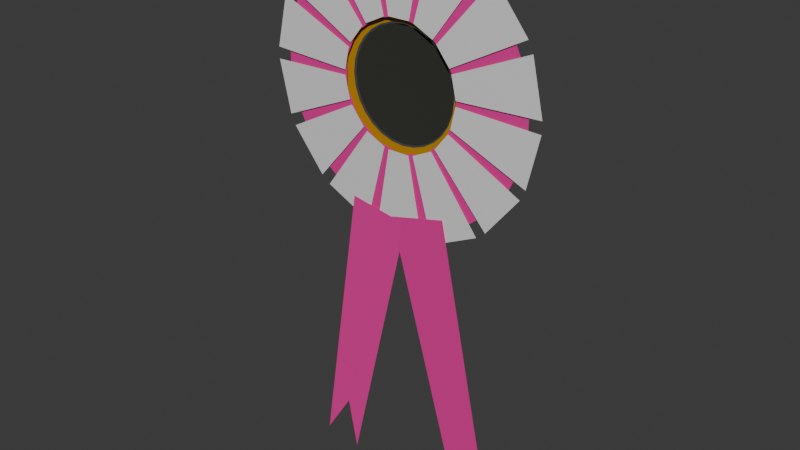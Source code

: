 # Source: FairRibbon.blend  (saved by Blender 5.1.30; exported with 4.5.12 LTS)
import bpy
from mathutils import Matrix  # noqa: F401  (used for matrix-valued properties, if any)

bpy.ops.wm.read_factory_settings(use_empty=True)
scene = bpy.context.scene
scene.name = 'Scene'

# ---- collections
col_collection = bpy.data.collections.new('Collection'); scene.collection.children.link(col_collection)

# ---- materials (node trees are filled in below, after node groups)
mat_pinkribbonmat = bpy.data.materials.new('PinkRibbonMat')
mat_whiteribbonmat = bpy.data.materials.new('WhiteRibbonMat')
mat_blackribbonmat = bpy.data.materials.new('BlackRibbonMat')
mat_material_001 = bpy.data.materials.new('Material.001')

# ---- material node trees
mat_pinkribbonmat.use_nodes = True; mat_pinkribbonmat.node_tree.nodes.clear()
_N = mat_pinkribbonmat.node_tree.nodes; _L = mat_pinkribbonmat.node_tree.links
n0 = _N.new('ShaderNodeBsdfPrincipled'); n0.name = 'Principled BSDF'; n0.location = (-200, 100)
n0.inputs[0].default_value = (0.807, 0.04092, 0.3231, 1.0)
n0.inputs[13].default_value = 0.0
n1 = _N.new('ShaderNodeOutputMaterial'); n1.name = 'Material Output'; n1.location = (200, 100)
_L.new(n0.outputs[0], n1.inputs[0])
n1.is_active_output = True
mat_whiteribbonmat.use_nodes = True; mat_whiteribbonmat.node_tree.nodes.clear()
_N = mat_whiteribbonmat.node_tree.nodes; _L = mat_whiteribbonmat.node_tree.links
n0 = _N.new('ShaderNodeBsdfPrincipled'); n0.name = 'Principled BSDF'; n0.location = (-200, 100)
n1 = _N.new('ShaderNodeOutputMaterial'); n1.name = 'Material Output'; n1.location = (200, 100)
_L.new(n0.outputs[0], n1.inputs[0])
n1.is_active_output = True
mat_blackribbonmat.use_nodes = True; mat_blackribbonmat.node_tree.nodes.clear()
_N = mat_blackribbonmat.node_tree.nodes; _L = mat_blackribbonmat.node_tree.links
n0 = _N.new('ShaderNodeBsdfPrincipled'); n0.name = 'Principled BSDF'; n0.location = (-200, 100)
n0.inputs[0].default_value = (0.02732, 0.02956, 0.02315, 1.0)
n0.inputs[2].default_value = 1.0
n1 = _N.new('ShaderNodeOutputMaterial'); n1.name = 'Material Output'; n1.location = (200, 100)
_L.new(n0.outputs[0], n1.inputs[0])
n1.is_active_output = True
mat_material_001.use_nodes = True; mat_material_001.node_tree.nodes.clear()
_N = mat_material_001.node_tree.nodes; _L = mat_material_001.node_tree.links
n0 = _N.new('ShaderNodeBsdfPrincipled'); n0.name = 'Principled BSDF'; n0.location = (-200, 100)
n0.inputs[0].default_value = (0.5776, 0.305, 0.003035, 1.0)
n0.inputs[1].default_value = 0.2
n0.inputs[2].default_value = 0.8
n0.inputs[13].default_value = 0.0
n1 = _N.new('ShaderNodeOutputMaterial'); n1.name = 'Material Output'; n1.location = (200, 100)
_L.new(n0.outputs[0], n1.inputs[0])
n1.is_active_output = True

# ---- world
world_world = bpy.data.worlds.new('World'); scene.world = world_world
world_world.use_nodes = True; world_world.node_tree.nodes.clear()
_N = world_world.node_tree.nodes; _L = world_world.node_tree.links
n0 = _N.new('ShaderNodeOutputWorld'); n0.name = 'World Output'; n0.location = (200, 100)
n1 = _N.new('ShaderNodeBackground'); n1.name = 'Background'; n1.location = (-200, 100)
n1.inputs[0].default_value = (0.05088, 0.05088, 0.05088, 1.0)
_L.new(n1.outputs[0], n0.inputs[0])
n0.is_active_output = True
world_world.color = (0.05088, 0.05088, 0.05088)
world_world.sun_shadow_jitter_overblur = 0.0

# ---- meshes
me_center_mesh_002 = bpy.data.meshes.new('Center_Mesh.002')
me_center_mesh_002.from_pydata([(0.195, 0.02, 0.0), (0.1884, 0.02, 0.05047), (0.1689, 0.02, 0.0975), (0.1379, 0.02, 0.1379), (0.0975, 0.02, 0.1689), (0.05047, 0.02, 0.1884), (1.194e-17, 0.02, 0.195), (-0.05047, 0.02, 0.1884), (-0.0975, 0.02, 0.1689), (-0.1379, 0.02, 0.1379), (-0.1689, 0.02, 0.0975), (-0.1884, 0.02, 0.05047), (-0.195, 0.02, 2.388e-17), (-0.1884, 0.02, -0.05047), (-0.1689, 0.02, -0.0975), (-0.1379, 0.02, -0.1379), (-0.0975, 0.02, -0.1689), (-0.05047, 0.02, -0.1884), (-3.582e-17, 0.02, -0.195), (0.05047, 0.02, -0.1884), (0.0975, 0.02, -0.1689), (0.1379, 0.02, -0.1379), (0.1689, 0.02, -0.0975), (0.1884, 0.02, -0.05047), (0.2198, -0.005, 0.008665), (0.202, -0.005, 0.08717), (0.4774, 0.0, 0.206), (0.5196, 0.0, 0.02048), (0.1943, -0.005, 0.1032), (0.1442, -0.005, 0.1662), (0.3408, 0.0, 0.3928), (0.4593, 0.0, 0.2439), (0.1303, -0.005, 0.1773), (0.05779, -0.005, 0.2123), (0.1366, 0.0, 0.5017), (0.308, 0.0, 0.419), (0.04047, -0.005, 0.2162), (-0.04004, -0.005, 0.2163), (-0.09463, 0.0, 0.5113), (0.09565, 0.0, 0.5111), (-0.05736, -0.005, 0.2124), (-0.1299, -0.005, 0.1775), (-0.3071, 0.0, 0.4196), (-0.1356, 0.0, 0.502), (-0.1438, -0.005, 0.1665), (-0.1941, -0.005, 0.1036), (-0.4588, 0.0, 0.2448), (-0.34, 0.0, 0.3935), (-0.2018, -0.005, 0.08757), (-0.2198, -0.005, 0.009103), (-0.5196, 0.0, 0.02152), (-0.477, 0.0, 0.207), (-0.2198, -0.005, -0.008665), (-0.202, -0.005, -0.08717), (-0.4774, 0.0, -0.206), (-0.5196, 0.0, -0.02048), (-0.1303, -0.005, -0.1773), (-0.05779, -0.005, -0.2123), (-0.1366, 0.0, -0.5017), (-0.308, 0.0, -0.419), (-0.04047, -0.005, -0.2162), (0.04004, -0.005, -0.2163), (0.09463, 0.0, -0.5113), (-0.09565, 0.0, -0.5111), (0.05736, -0.005, -0.2124), (0.1299, -0.005, -0.1775), (0.3071, 0.0, -0.4196), (0.1356, 0.0, -0.502), (0.1438, -0.005, -0.1665), (0.1941, -0.005, -0.1036), (0.4588, 0.0, -0.2448), (0.34, 0.0, -0.3935), (0.2018, -0.005, -0.08757), (0.2198, -0.005, -0.009103), (0.5196, 0.0, -0.02152), (0.477, 0.0, -0.207), (0.2163, 0.0, -0.04025), (0.2163, 0.0, 0.04025), (0.4719, 0.005, 0.08783), (0.4719, 0.005, -0.08783), (0.2123, 0.0, 0.05758), (0.1774, 0.0, 0.1301), (0.3871, 0.005, 0.2839), (0.4633, 0.005, 0.1256), (0.1663, 0.0, 0.144), (0.1034, 0.0, 0.1942), (0.2256, 0.005, 0.4237), (0.3629, 0.005, 0.3142), (0.08737, 0.0, 0.2019), (0.008884, 0.0, 0.2198), (0.01938, 0.005, 0.4796), (0.1906, 0.005, 0.4405), (-0.008884, 0.0, 0.2198), (-0.08737, 0.0, 0.2019), (-0.1906, 0.005, 0.4405), (-0.01938, 0.005, 0.4796), (-0.1034, 0.0, 0.1942), (-0.1663, 0.0, 0.144), (-0.3629, 0.005, 0.3142), (-0.2256, 0.005, 0.4237), (-0.1774, 0.0, 0.1301), (-0.2123, 0.0, 0.05758), (-0.4633, 0.005, 0.1256), (-0.3871, 0.005, 0.2839), (-0.2163, 0.0, 0.04025), (-0.2163, 0.0, -0.04025), (-0.4719, 0.005, -0.08783), (-0.4719, 0.005, 0.08783), (-0.2123, 0.0, -0.05758), (-0.1774, 0.0, -0.1301), (-0.3871, 0.005, -0.2839), (-0.4633, 0.005, -0.1256), (-0.1663, 0.0, -0.144), (-0.1034, 0.0, -0.1942), (-0.2256, 0.005, -0.4237), (-0.3629, 0.005, -0.3142), (-0.08737, 0.0, -0.2019), (-0.008884, 0.0, -0.2198), (-0.01938, 0.005, -0.4796), (-0.1906, 0.005, -0.4405), (0.008884, 0.0, -0.2198), (0.08737, 0.0, -0.2019), (0.1906, 0.005, -0.4405), (0.01938, 0.005, -0.4796), (0.1034, 0.0, -0.1942), (0.1663, 0.0, -0.144), (0.3629, 0.005, -0.3142), (0.2256, 0.005, -0.4237), (0.1774, 0.0, -0.1301), (0.2123, 0.0, -0.05758), (0.4633, 0.005, -0.1256), (0.3871, 0.005, -0.2839), (0.2, 0.015, 0.0), (0.195, 0.015, 0.0445), (0.2389, 0.015, 0.05452), (0.245, 0.015, 0.0), (0.195, 0.015, 0.0445), (0.1802, 0.015, 0.08678), (0.2207, 0.015, 0.1063), (0.2389, 0.015, 0.05452), (0.1802, 0.015, 0.08678), (0.1564, 0.015, 0.1247), (0.1915, 0.015, 0.1528), (0.2207, 0.015, 0.1063), (0.1564, 0.015, 0.1247), (0.1247, 0.015, 0.1564), (0.1528, 0.015, 0.1915), (0.1915, 0.015, 0.1528), (0.1247, 0.015, 0.1564), (0.08678, 0.015, 0.1802), (0.1063, 0.015, 0.2207), (0.1528, 0.015, 0.1915), (0.08678, 0.015, 0.1802), (0.0445, 0.015, 0.195), (0.05452, 0.015, 0.2389), (0.1063, 0.015, 0.2207), (0.0445, 0.015, 0.195), (1.225e-17, 0.015, 0.2), (1.5e-17, 0.015, 0.245), (0.05452, 0.015, 0.2389), (1.225e-17, 0.015, 0.2), (-0.0445, 0.015, 0.195), (-0.05452, 0.015, 0.2389), (1.5e-17, 0.015, 0.245), (-0.0445, 0.015, 0.195), (-0.08678, 0.015, 0.1802), (-0.1063, 0.015, 0.2207), (-0.05452, 0.015, 0.2389), (-0.08678, 0.015, 0.1802), (-0.1247, 0.015, 0.1564), (-0.1528, 0.015, 0.1915), (-0.1063, 0.015, 0.2207), (-0.1247, 0.015, 0.1564), (-0.1564, 0.015, 0.1247), (-0.1915, 0.015, 0.1528), (-0.1528, 0.015, 0.1915), (-0.1564, 0.015, 0.1247), (-0.1802, 0.015, 0.08678), (-0.2207, 0.015, 0.1063), (-0.1915, 0.015, 0.1528), (-0.1802, 0.015, 0.08678), (-0.195, 0.015, 0.0445), (-0.2389, 0.015, 0.05452), (-0.2207, 0.015, 0.1063), (-0.195, 0.015, 0.0445), (-0.2, 0.015, 2.449e-17), (-0.245, 0.015, 3e-17), (-0.2389, 0.015, 0.05452), (-0.2, 0.015, 2.449e-17), (-0.195, 0.015, -0.0445), (-0.2389, 0.015, -0.05452), (-0.245, 0.015, 3e-17), (-0.195, 0.015, -0.0445), (-0.1802, 0.015, -0.08678), (-0.2207, 0.015, -0.1063), (-0.2389, 0.015, -0.05452), (-0.1802, 0.015, -0.08678), (-0.1564, 0.015, -0.1247), (-0.1915, 0.015, -0.1528), (-0.2207, 0.015, -0.1063), (-0.1564, 0.015, -0.1247), (-0.1247, 0.015, -0.1564), (-0.1528, 0.015, -0.1915), (-0.1915, 0.015, -0.1528), (-0.1247, 0.015, -0.1564), (-0.08678, 0.015, -0.1802), (-0.1063, 0.015, -0.2207), (-0.1528, 0.015, -0.1915), (-0.0445, 0.015, -0.195), (-3.674e-17, 0.015, -0.2), (-4.501e-17, 0.015, -0.245), (-0.05452, 0.015, -0.2389), (-3.674e-17, 0.015, -0.2), (0.0445, 0.015, -0.195), (0.05452, 0.015, -0.2389), (-4.501e-17, 0.015, -0.245), (0.0445, 0.015, -0.195), (0.08678, 0.015, -0.1802), (0.1063, 0.015, -0.2207), (0.05452, 0.015, -0.2389), (0.08678, 0.015, -0.1802), (0.1247, 0.015, -0.1564), (0.1528, 0.015, -0.1915), (0.1063, 0.015, -0.2207), (0.1247, 0.015, -0.1564), (0.1564, 0.015, -0.1247), (0.1915, 0.015, -0.1528), (0.1528, 0.015, -0.1915), (0.1564, 0.015, -0.1247), (0.1802, 0.015, -0.08678), (0.2207, 0.015, -0.1063), (0.1915, 0.015, -0.1528), (0.1802, 0.015, -0.08678), (0.195, 0.015, -0.0445), (0.2389, 0.015, -0.05452), (0.2207, 0.015, -0.1063), (0.195, 0.015, -0.0445), (0.2, 0.015, -4.899e-17), (0.245, 0.015, -6.001e-17), (0.2389, 0.015, -0.05452), (0.155, 0.03, 0.0), (0.1497, 0.03, 0.04012), (0.1342, 0.03, 0.0775), (0.1096, 0.03, 0.1096), (0.0775, 0.03, 0.1342), (0.04012, 0.03, 0.1497), (9.491e-18, 0.03, 0.155), (-0.04012, 0.03, 0.1497), (-0.0775, 0.03, 0.1342), (-0.1096, 0.03, 0.1096), (-0.1342, 0.03, 0.0775), (-0.1497, 0.03, 0.04012), (-0.155, 0.03, 1.898e-17), (-0.1497, 0.03, -0.04012), (-0.1342, 0.03, -0.0775), (-0.1096, 0.03, -0.1096), (-0.0775, 0.03, -0.1342), (-0.04012, 0.03, -0.1497), (-2.847e-17, 0.03, -0.155), (0.04012, 0.03, -0.1497), (0.0775, 0.03, -0.1342), (0.1096, 0.03, -0.1096), (0.1342, 0.03, -0.0775), (0.1497, 0.03, -0.04012), (-0.1895, -0.006414, -0.4242), (0.02684, -0.002288, -0.4638), (-0.1963, -0.01303, -1.463), (-0.233, -0.0126, -1.275), (-0.334, -0.01566, -1.438), (-0.03203, -0.00124, -0.4532), (0.1806, -0.007771, -0.3972), (0.4019, -0.02456, -1.397), (0.2887, -0.01933, -1.242), (0.2666, -0.0204, -1.433)], [], [(0, 23, 22, 21, 20, 19, 18, 17, 16, 15, 14, 13, 12, 11, 10, 9, 8, 7, 6, 5, 4, 3, 2, 1), (24, 25, 26, 27), (28, 29, 30, 31), (32, 33, 34, 35), (36, 37, 38, 39), (40, 41, 42, 43), (44, 45, 46, 47), (48, 49, 50, 51), (52, 53, 54, 55), (56, 57, 58, 59), (60, 61, 62, 63), (64, 65, 66, 67), (68, 69, 70, 71), (72, 73, 74, 75), (76, 77, 78, 79), (80, 81, 82, 83), (84, 85, 86, 87), (88, 89, 90, 91), (92, 93, 94, 95), (96, 97, 98, 99), (100, 101, 102, 103), (104, 105, 106, 107), (108, 109, 110, 111), (112, 113, 114, 115), (116, 117, 118, 119), (120, 121, 122, 123), (124, 125, 126, 127), (128, 129, 130, 131), (132, 133, 134, 135), (136, 137, 138, 139), (140, 141, 142, 143), (144, 145, 146, 147), (148, 149, 150, 151), (152, 153, 154, 155), (156, 157, 158, 159), (160, 161, 162, 163), (164, 165, 166, 167), (168, 169, 170, 171), (172, 173, 174, 175), (176, 177, 178, 179), (180, 181, 182, 183), (184, 185, 186, 187), (188, 189, 190, 191), (192, 193, 194, 195), (196, 197, 198, 199), (200, 201, 202, 203), (204, 205, 206, 207), (208, 209, 210, 211), (212, 213, 214, 215), (216, 217, 218, 219), (220, 221, 222, 223), (224, 225, 226, 227), (228, 229, 230, 231), (232, 233, 234, 235), (236, 237, 238, 239), (240, 263, 262, 261, 260, 259, 258, 257, 256, 255, 254, 253, 252, 251, 250, 249, 248, 247, 246, 245, 244, 243, 242, 241), (264, 265, 266, 267, 268), (269, 270, 271, 272, 273)])
me_center_mesh_002.polygons.foreach_set('material_index', [2, 1, 1, 1, 1, 1, 1, 1, 1, 1, 1, 1, 1, 1, 0, 0, 0, 0, 0, 0, 0, 0, 0, 0, 0, 0, 0, 0, 3, 3, 3, 3, 3, 3, 3, 3, 3, 3, 3, 3, 3, 3, 3, 3, 3, 3, 3, 3, 3, 3, 3, 3, 3, 3, 3, 2, 0, 0])
me_center_mesh_002.materials.append(mat_pinkribbonmat)
me_center_mesh_002.materials.append(mat_whiteribbonmat)
me_center_mesh_002.materials.append(mat_blackribbonmat)
me_center_mesh_002.materials.append(mat_material_001)
me_center_mesh_002.update()
me_center_mesh_003 = bpy.data.meshes.new('Center_Mesh.003')
me_center_mesh_003.from_pydata([(-0.1943, -0.005, -0.1032), (-0.1442, -0.005, -0.1662), (-0.3408, 0.0, -0.3928), (-0.4593, 0.0, -0.2439), (-0.08678, 0.015, -0.1802), (-0.0445, 0.015, -0.195), (-0.05452, 0.015, -0.2389), (-0.1063, 0.015, -0.2207)], [], [(0, 1, 2, 3), (4, 5, 6, 7)])
me_center_mesh_003.polygons.foreach_set('material_index', [1, 3])
me_center_mesh_003.materials.append(mat_pinkribbonmat)
me_center_mesh_003.materials.append(mat_whiteribbonmat)
me_center_mesh_003.materials.append(mat_blackribbonmat)
me_center_mesh_003.materials.append(mat_material_001)
me_center_mesh_003.update()

# ---- objects
ob_center = bpy.data.objects.new('Center', me_center_mesh_002)
ob_center_001 = bpy.data.objects.new('Center.001', me_center_mesh_003)

# ---- transforms, parenting, visibility, modifiers, constraints
ob_center.location = (0.0, 0.0, 0.0)
ob_center_001.location = (0.0, 0.0, 0.0)

# ---- collection membership
col_collection.objects.link(ob_center)
col_collection.objects.link(ob_center_001)

# ---- scene / render settings (as saved in the file)
scene.frame_start = 1; scene.frame_end = 250; scene.frame_set(1)
scene.render.engine = 'BLENDER_EEVEE_NEXT'
scene.render.bake_bias = 0.0
scene.render.bake_samples = 0
scene.cycles.sampling_pattern = 'TABULATED_SOBOL'
scene.eevee.use_volume_custom_range = False
bpy.context.view_layer.update()

# ---- added for rendering (the .blend has no active camera and no usable light): camera, sun
cam_auto = bpy.data.cameras.new('AutoCamera')
cam_auto.lens = 50.0
cam_auto.sensor_width = 36.0
cam_auto.clip_end = 1000.0
ob_auto_camera = bpy.data.objects.new('AutoCamera', cam_auto)
scene.collection.objects.link(ob_auto_camera)
ob_auto_camera.location = (2.06521, -2.47553, 1.17613)
ob_auto_camera.rotation_euler = (1.09748, -7.21219e-08, 0.694738)
scene.camera = ob_auto_camera
light_auto_sun = bpy.data.lights.new('AutoSun', 'SUN')
light_auto_sun.energy = 3.0
light_auto_sun.angle = 0.0523599
ob_auto_sun = bpy.data.objects.new('AutoSun', light_auto_sun)
scene.collection.objects.link(ob_auto_sun)
ob_auto_sun.rotation_euler = (0.872665, 0.174533, 0.523599)
bpy.context.view_layer.update()
